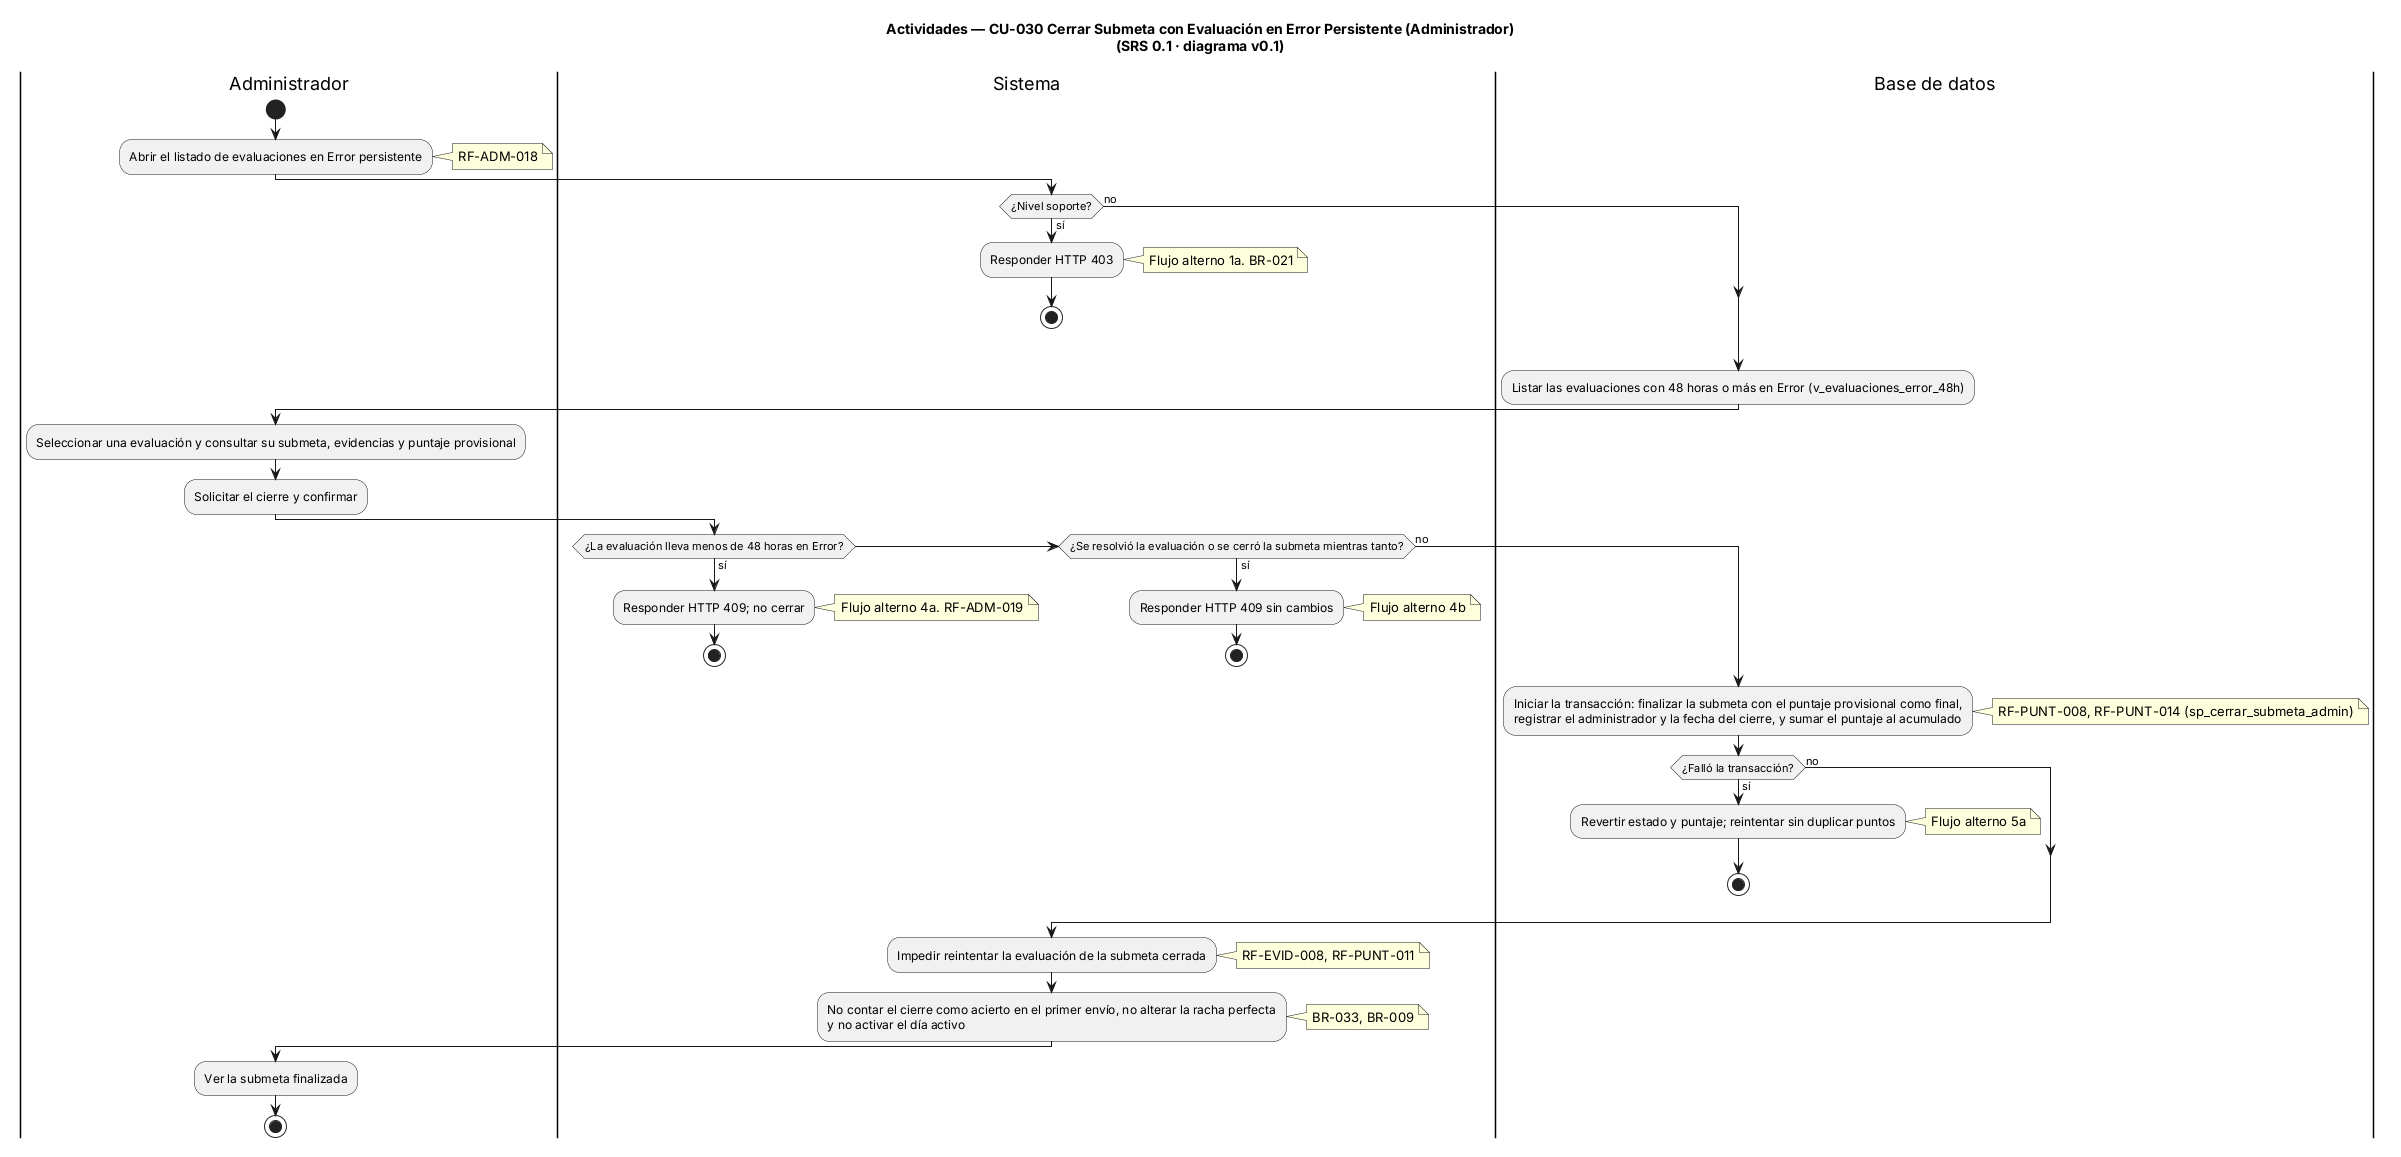

The diagram above was rendered by PlantUML. Its source (embedded in the PNG):
@startuml CU-030-close-subgoal-persistent-error
' ==============================================================
' CONTROL DE VERSIONES
' Archivo  : CU-030-close-subgoal-persistent-error.puml
' Versión  : 0.1      Fecha: 2026-11-11      Autor: Equipo FocusStrike
' Fuente   : docs/01-analysis/SRS.md (SRS 0.1), sección 3.7, CU-030
' Cambio   : Línea base
' ==============================================================
title Actividades — CU-030 Cerrar Submeta con Evaluación en Error Persistente (Administrador)\n(SRS 0.1 · diagrama v0.1)
|Administrador|
start
:Abrir el listado de evaluaciones en Error persistente;
note right: RF-ADM-018

|Sistema|
if (¿Nivel soporte?) then (sí)
  :Responder HTTP 403;
  note right: Flujo alterno 1a. BR-021
  stop
else (no)
endif
|Base de datos|
:Listar las evaluaciones con 48 horas o más en Error (v_evaluaciones_error_48h);
|Administrador|
:Seleccionar una evaluación y consultar su submeta, evidencias y puntaje provisional;
:Solicitar el cierre y confirmar;

|Sistema|
if (¿La evaluación lleva menos de 48 horas en Error?) then (sí)
  :Responder HTTP 409; no cerrar;
  note right: Flujo alterno 4a. RF-ADM-019
  stop
elseif (¿Se resolvió la evaluación o se cerró la submeta mientras tanto?) then (sí)
  :Responder HTTP 409 sin cambios;
  note right: Flujo alterno 4b
  stop
else (no)
endif

|Base de datos|
:Iniciar la transacción: finalizar la submeta con el puntaje provisional como final,\nregistrar el administrador y la fecha del cierre, y sumar el puntaje al acumulado;
note right: RF-PUNT-008, RF-PUNT-014 (sp_cerrar_submeta_admin)
if (¿Falló la transacción?) then (sí)
  :Revertir estado y puntaje; reintentar sin duplicar puntos;
  note right: Flujo alterno 5a
  stop
else (no)
endif

|Sistema|
:Impedir reintentar la evaluación de la submeta cerrada;
note right: RF-EVID-008, RF-PUNT-011
:No contar el cierre como acierto en el primer envío, no alterar la racha perfecta\ny no activar el día activo;
note right: BR-033, BR-009

|Administrador|
:Ver la submeta finalizada;
stop

@enduml